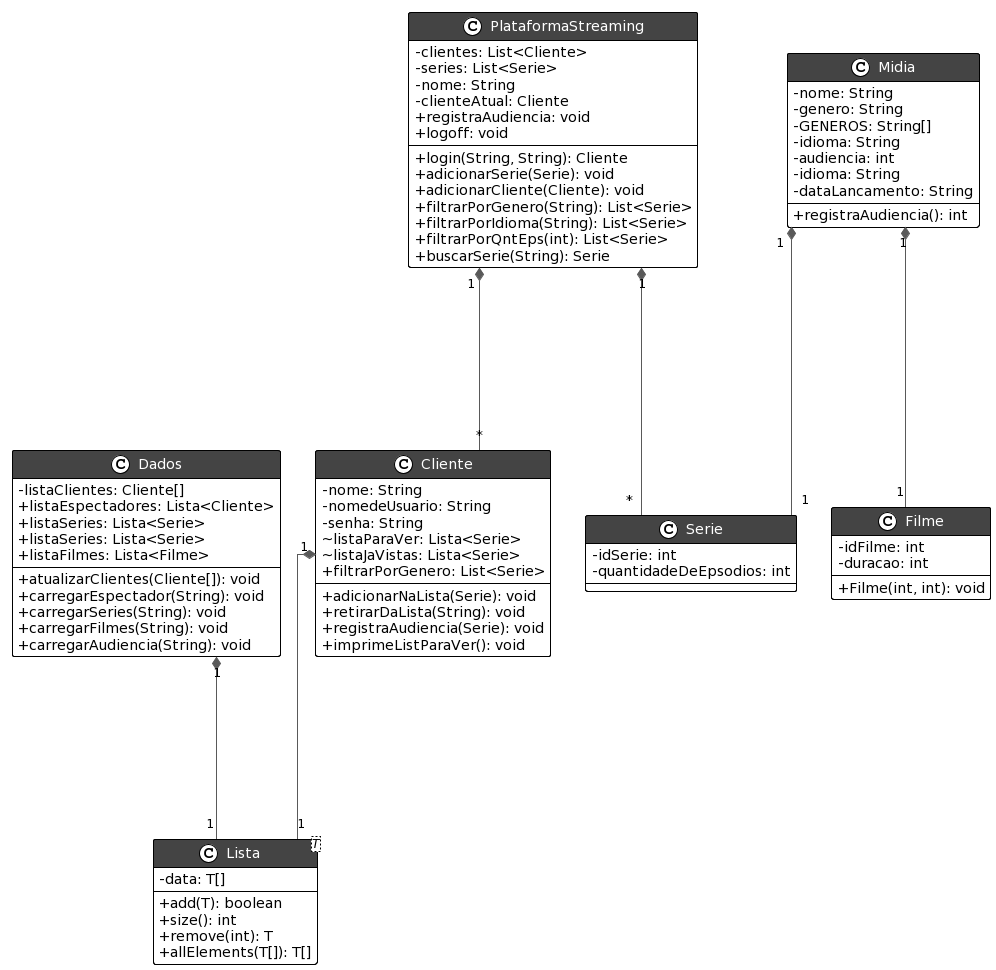

The diagram above was rendered by PlantUML. Its source (embedded in the PNG):
@startuml
!theme plain
top to bottom direction
skinparam linetype ortho
skinparam classAttributeIconSize 0
skinparam classFontColor automatic
skinparam classHeaderBackgroundColor #444

class Cliente {
  - nome: String
  - nomedeUsuario: String
  - senha: String
  ~ listaParaVer: Lista<Serie>
  ~ listaJaVistas: Lista<Serie>
  + adicionarNaLista(Serie): void
  + retirarDaLista(String): void
  + registraAudiencia(Serie): void
  + imprimeListParaVer(): void
  + filtrarPorGenero: List<Serie>
}

class Dados {
  - listaClientes: Cliente[]
  + listaEspectadores: Lista<Cliente>
  + listaSeries: Lista<Serie>
  + listaSeries: Lista<Serie>
  + listaFilmes: Lista<Filme>
  + atualizarClientes(Cliente[]): void
  + carregarEspectador(String): void
  + carregarSeries(String): void
  + carregarFilmes(String): void
  + carregarAudiencia(String): void
}

class Filme{
  - idFilme: int
  - duracao: int
  +Filme(int, int): void
}

class Midia {
  - nome: String
  - genero: String
  - GENEROS: String[]
  - idioma: String
  - audiencia: int
  - idioma: String
  - dataLancamento: String
  + registraAudiencia(): int
}

class Lista<T> {
  - data: T[]
  + add(T): boolean
  + size(): int
  + remove(int): T
  + allElements(T[]): T[]
}

class PlataformaStreaming {
  - clientes: List<Cliente>
  - series: List<Serie>
  - nome: String
  - clienteAtual: Cliente
  + login(String, String): Cliente
  + adicionarSerie(Serie): void
  + adicionarCliente(Cliente): void
  + filtrarPorGenero(String): List<Serie>
  + filtrarPorIdioma(String): List<Serie>
  + filtrarPorQntEps(int): List<Serie>
  + registraAudiencia: void
  + logoff: void
  + buscarSerie(String): Serie
}

class Serie {
  - idSerie: int
  - quantidadeDeEpsodios: int
}

Cliente             "1" *--[#595959,plain]-- "1" Lista
Dados        "1" *--[#595959,plain]-- "1" Lista
Midia        "1" *--[#595959,plain]-- "1" Filme
Midia        "1" *--[#595959,plain]-- "1" Serie
PlataformaStreaming "1" *--[#595959,plain]-- "*" Cliente
PlataformaStreaming "1" *--[#595959,plain]-- "*" Serie
@enduml